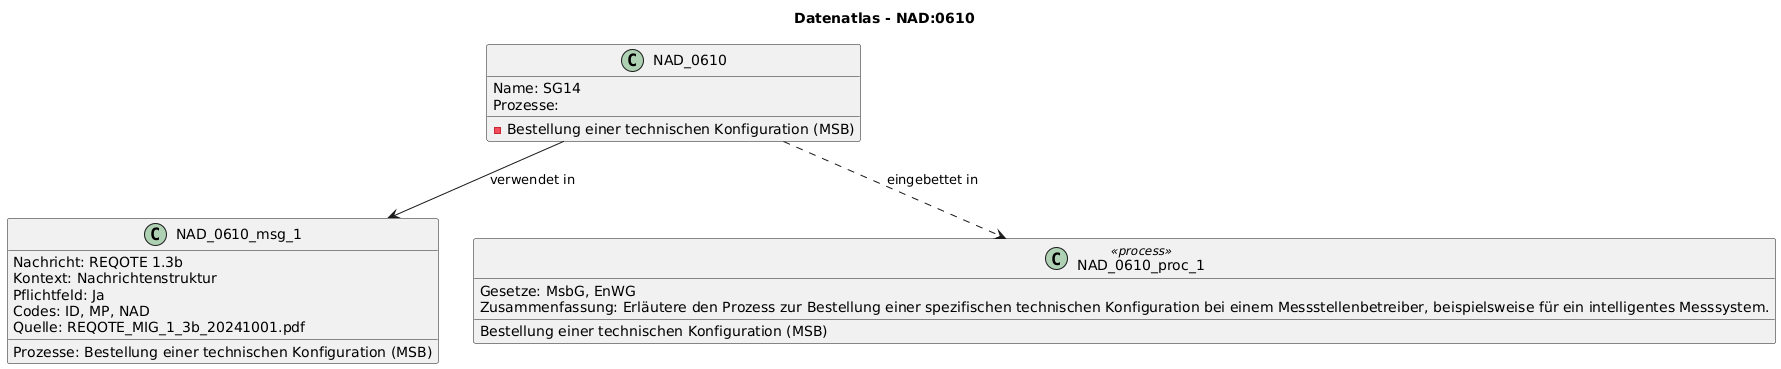

The diagram above was rendered by PlantUML. Its source (embedded in the PNG):
@startuml
title Datenatlas - NAD:0610
class NAD_0610 {
  Name: SG14
  Prozesse:
    - Bestellung einer technischen Konfiguration (MSB)
}
class NAD_0610_msg_1 {
  Nachricht: REQOTE 1.3b
  Kontext: Nachrichtenstruktur
  Pflichtfeld: Ja
  Codes: ID, MP, NAD
  Prozesse: Bestellung einer technischen Konfiguration (MSB)
  Quelle: REQOTE_MIG_1_3b_20241001.pdf
}
NAD_0610 --> NAD_0610_msg_1 : verwendet in
class NAD_0610_proc_1 <<process>> {
  Bestellung einer technischen Konfiguration (MSB)
  Gesetze: MsbG, EnWG
  Zusammenfassung: Erläutere den Prozess zur Bestellung einer spezifischen technischen Konfiguration bei einem Messstellenbetreiber, beispielsweise für ein intelligentes Messsystem.
}
NAD_0610 ..> NAD_0610_proc_1 : eingebettet in
@enduml